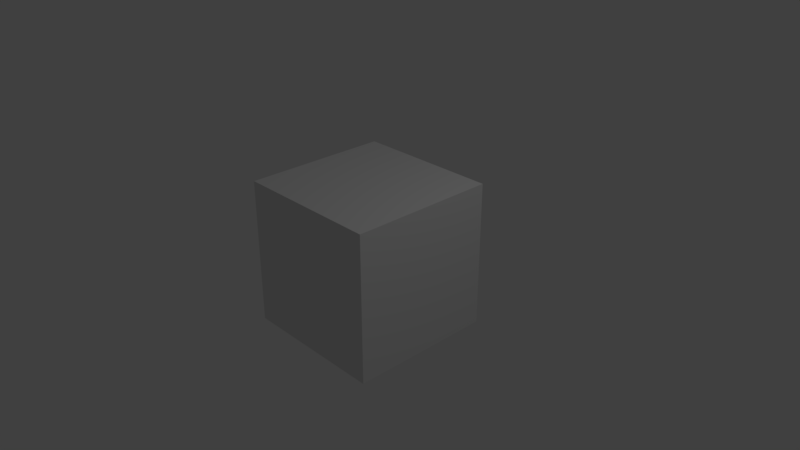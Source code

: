 # Source: test.blend  (saved by Blender 2.79.0; exported with 4.5.12 LTS)
import bpy
from mathutils import Matrix  # noqa: F401  (used for matrix-valued properties, if any)

bpy.ops.wm.read_factory_settings(use_empty=True)
scene = bpy.context.scene
scene.name = 'Scene'

# ---- collections
col_collection_1 = bpy.data.collections.new('Collection 1'); scene.collection.children.link(col_collection_1)

# ---- materials (node trees are filled in below, after node groups)
mat_material = bpy.data.materials.new('Material')
mat_material.alpha_threshold = 0.0
mat_material.use_transparent_shadow = False
mat_material.roughness = 0.5
mat_material.line_color = (0.0, 0.0, 0.0, 1.0)

# ---- material node trees

# ---- world
world_world = bpy.data.worlds.new('World'); scene.world = world_world
world_world.color = (0.05088, 0.05088, 0.05088)
world_world.use_sun_shadow = False
world_world.sun_shadow_jitter_overblur = 0.0
world_world.cycles.sampling_method = 'MANUAL'

# ---- cameras
cam_camera = bpy.data.cameras.new('Camera')
cam_camera.clip_end = 100.0
cam_camera.lens = 35.0
cam_camera.sensor_width = 32.0
cam_camera.sensor_height = 18.0
cam_camera.ortho_scale = 7.314
cam_camera.dof.focus_distance = 0.0
cam_camera.dof.aperture_fstop = 128.0

# ---- lights
light_lamp = bpy.data.lights.new('Lamp', 'POINT')
light_lamp.transmission_factor = 0.0
light_lamp.cutoff_distance = 30.0
light_lamp.energy = 100.0
light_lamp.shadow_buffer_clip_start = 1.001
light_lamp.shadow_soft_size = 0.1
light_lamp.shadow_maximum_resolution = 0.006
light_lamp.use_absolute_resolution = True

# ---- meshes
me_cube = bpy.data.meshes.new('Cube')
me_cube.from_pydata([(1.0, 1.0, -1.0), (1.0, -1.0, -1.0), (-1.0, -1.0, -1.0), (-1.0, 1.0, -1.0), (1.0, 1.0, 1.0), (1.0, -1.0, 1.0), (-1.0, -1.0, 1.0), (-1.0, 1.0, 1.0)], [], [(0, 1, 2, 3), (4, 7, 6, 5), (0, 4, 5, 1), (1, 5, 6, 2), (2, 6, 7, 3), (4, 0, 3, 7)])
me_cube.materials.append(mat_material)
me_cube.use_remesh_preserve_volume = False
me_cube.use_remesh_preserve_attributes = False
me_cube.use_mirror_vertex_groups = False
me_cube.update()

# ---- objects
ob_cube = bpy.data.objects.new('Cube', me_cube)
ob_mch_rotation_target = bpy.data.objects.new('MCH_Rotation_target', None)
ob_camera = bpy.data.objects.new('Camera', cam_camera)
ob_lamp = bpy.data.objects.new('Lamp', light_lamp)

# ---- transforms, parenting, visibility, modifiers, constraints
ob_cube.location = (0.0, 0.0, 0.0)
ob_cube.lock_rotations_4d = False
ob_cube.empty_display_type = 'ARROWS'
ob_cube.lineart.crease_threshold = 0.0
ob_mch_rotation_target.parent = ob_cube
ob_mch_rotation_target.location = (0.0, 0.0, 0.0)
ob_mch_rotation_target.empty_display_size = 0.1
ob_mch_rotation_target.empty_image_offset = (0.0, 0.0)
ob_mch_rotation_target.lineart.crease_threshold = 0.0
ob_camera.parent = ob_mch_rotation_target
ob_camera.location = (7.481, -6.508, 5.344)
ob_camera.rotation_euler = (1.109, 4.011e-09, 0.8149)
ob_camera.lock_rotations_4d = False
ob_camera.empty_display_type = 'ARROWS'
ob_camera.color = (0.0, 0.0, 0.0, 0.0)
ob_camera.display_type = 'WIRE'
ob_camera.lineart.crease_threshold = 0.0
ob_lamp.location = (4.076, 1.005, 5.904)
ob_lamp.rotation_euler = (0.6503, 0.05522, 1.866)
ob_lamp.lock_rotations_4d = False
ob_lamp.empty_display_type = 'ARROWS'
ob_lamp.color = (0.0, 0.0, 0.0, 0.0)
ob_lamp.lineart.crease_threshold = 0.0

# ---- collection membership
col_collection_1.objects.link(ob_cube)
col_collection_1.objects.link(ob_mch_rotation_target)
col_collection_1.objects.link(ob_camera)
col_collection_1.objects.link(ob_lamp)

# ---- scene / render settings (as saved in the file)
scene.camera = ob_camera
scene.frame_start = 1; scene.frame_end = 250; scene.frame_set(1)
scene.render.engine = 'BLENDER_EEVEE_NEXT'
scene.render.dither_intensity = 0.0
scene.cycles.use_denoising = False
scene.cycles.samples = 128
scene.cycles.sampling_pattern = 'TABULATED_SOBOL'
scene.cycles.use_adaptive_sampling = False
scene.cycles.use_light_tree = False
scene.cycles.blur_glossy = 0.0
scene.cycles.sample_clamp_indirect = 0.0
scene.view_settings.view_transform = 'Standard'
bpy.context.view_layer.update()
